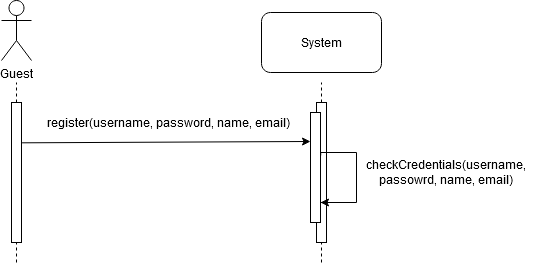

The diagram above was exported from draw.io. Its source (the exported page's mxGraphModel, read from the mxfile embedded in the PNG):
<mxGraphModel dx="1146" dy="530" grid="1" gridSize="10" guides="1" tooltips="1" connect="1" arrows="1" fold="1" page="1" pageScale="1" pageWidth="1100" pageHeight="850" background="#ffffff" math="0" shadow="0">
  <root>
    <mxCell id="0" />
    <mxCell id="1" parent="0" />
    <mxCell id="WbPTkqY78XF6osbmFgT0-1" value="Guest" style="shape=umlActor;verticalLabelPosition=bottom;labelBackgroundColor=#ffffff;verticalAlign=top;html=1;outlineConnect=0;" parent="1" vertex="1">
      <mxGeometry x="185" y="58" width="30" height="60" as="geometry" />
    </mxCell>
    <mxCell id="WbPTkqY78XF6osbmFgT0-2" value="" style="endArrow=none;dashed=1;html=1;" parent="1" source="WbPTkqY78XF6osbmFgT0-5" edge="1">
      <mxGeometry width="50" height="50" relative="1" as="geometry">
        <mxPoint x="200" y="530" as="sourcePoint" />
        <mxPoint x="200" y="140" as="targetPoint" />
      </mxGeometry>
    </mxCell>
    <mxCell id="WbPTkqY78XF6osbmFgT0-5" value="" style="rounded=0;whiteSpace=wrap;html=1;" parent="1" vertex="1">
      <mxGeometry x="195" y="160" width="10" height="140" as="geometry" />
    </mxCell>
    <mxCell id="WbPTkqY78XF6osbmFgT0-6" value="" style="endArrow=none;dashed=1;html=1;" parent="1" target="WbPTkqY78XF6osbmFgT0-5" edge="1">
      <mxGeometry width="50" height="50" relative="1" as="geometry">
        <mxPoint x="200" y="320" as="sourcePoint" />
        <mxPoint x="200" y="140" as="targetPoint" />
      </mxGeometry>
    </mxCell>
    <mxCell id="WbPTkqY78XF6osbmFgT0-8" value="" style="endArrow=none;dashed=1;html=1;" parent="1" source="WbPTkqY78XF6osbmFgT0-9" edge="1">
      <mxGeometry width="50" height="50" relative="1" as="geometry">
        <mxPoint x="505" y="530" as="sourcePoint" />
        <mxPoint x="505" y="140" as="targetPoint" />
      </mxGeometry>
    </mxCell>
    <mxCell id="WbPTkqY78XF6osbmFgT0-9" value="" style="rounded=0;whiteSpace=wrap;html=1;" parent="1" vertex="1">
      <mxGeometry x="500" y="160" width="10" height="140" as="geometry" />
    </mxCell>
    <mxCell id="WbPTkqY78XF6osbmFgT0-10" value="" style="endArrow=none;dashed=1;html=1;" parent="1" target="WbPTkqY78XF6osbmFgT0-9" edge="1">
      <mxGeometry width="50" height="50" relative="1" as="geometry">
        <mxPoint x="505" y="320" as="sourcePoint" />
        <mxPoint x="505" y="140" as="targetPoint" />
      </mxGeometry>
    </mxCell>
    <mxCell id="WbPTkqY78XF6osbmFgT0-11" value="System" style="rounded=1;whiteSpace=wrap;html=1;" parent="1" vertex="1">
      <mxGeometry x="445" y="70" width="120" height="60" as="geometry" />
    </mxCell>
    <mxCell id="WbPTkqY78XF6osbmFgT0-12" value="" style="endArrow=classic;html=1;exitX=1.055;exitY=0.288;exitDx=0;exitDy=0;exitPerimeter=0;" parent="1" source="WbPTkqY78XF6osbmFgT0-5" edge="1">
      <mxGeometry width="50" height="50" relative="1" as="geometry">
        <mxPoint x="340" y="280" as="sourcePoint" />
        <mxPoint x="494" y="199" as="targetPoint" />
      </mxGeometry>
    </mxCell>
    <mxCell id="WbPTkqY78XF6osbmFgT0-13" value="register(username, password, name, email)" style="text;html=1;strokeColor=none;fillColor=none;align=center;verticalAlign=middle;whiteSpace=wrap;rounded=0;" parent="1" vertex="1">
      <mxGeometry x="215" y="170" width="275" height="20" as="geometry" />
    </mxCell>
    <mxCell id="WbPTkqY78XF6osbmFgT0-14" value="" style="rounded=0;whiteSpace=wrap;html=1;" parent="1" vertex="1">
      <mxGeometry x="494" y="170" width="10" height="110" as="geometry" />
    </mxCell>
    <mxCell id="WbPTkqY78XF6osbmFgT0-16" style="edgeStyle=orthogonalEdgeStyle;rounded=0;orthogonalLoop=1;jettySize=auto;html=1;exitX=1.023;exitY=0.391;exitDx=0;exitDy=0;exitPerimeter=0;" parent="1" source="WbPTkqY78XF6osbmFgT0-14" edge="1">
      <mxGeometry relative="1" as="geometry">
        <mxPoint x="504" y="260" as="targetPoint" />
        <Array as="points">
          <mxPoint x="504" y="210" />
          <mxPoint x="540" y="210" />
          <mxPoint x="540" y="260" />
          <mxPoint x="504" y="260" />
        </Array>
      </mxGeometry>
    </mxCell>
    <mxCell id="WbPTkqY78XF6osbmFgT0-17" value="checkCredentials(username, passowrd, name, email)" style="text;html=1;strokeColor=none;fillColor=none;align=center;verticalAlign=middle;whiteSpace=wrap;rounded=0;" parent="1" vertex="1">
      <mxGeometry x="540" y="220" width="180" height="20" as="geometry" />
    </mxCell>
  </root>
</mxGraphModel>